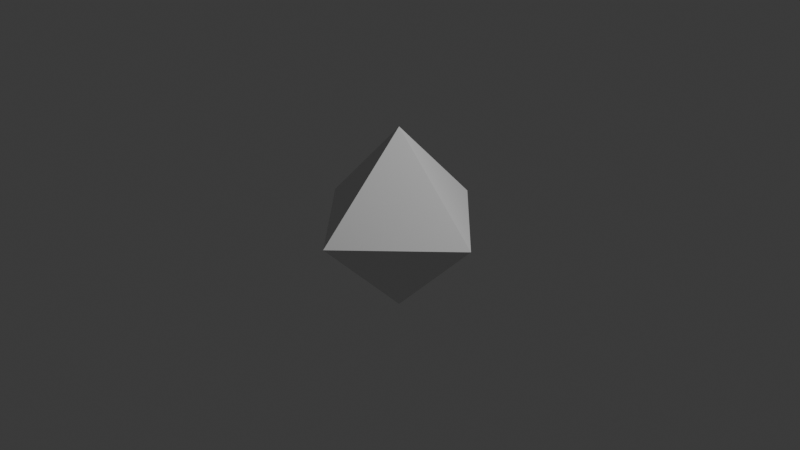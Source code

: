 # Source: octahedron.blend  (saved by Blender 4.5.88; exported with 4.5.12 LTS)
import bpy
from mathutils import Matrix  # noqa: F401  (used for matrix-valued properties, if any)

bpy.ops.wm.read_factory_settings(use_empty=True)
scene = bpy.context.scene
scene.name = 'Scene'

# ---- collections
col_collection = bpy.data.collections.new('Collection'); scene.collection.children.link(col_collection)

# ---- materials (node trees are filled in below, after node groups)
mat_material = bpy.data.materials.new('Material')
mat_material.alpha_threshold = 0.0
mat_material.roughness = 0.5
mat_material.line_color = (0.0, 0.0, 0.0, 1.0)

# ---- material node trees
mat_material.use_nodes = True; mat_material.node_tree.nodes.clear()
_N = mat_material.node_tree.nodes; _L = mat_material.node_tree.links
n0 = _N.new('ShaderNodeOutputMaterial'); n0.name = 'Material Output'; n0.location = (200, 100)
n1 = _N.new('ShaderNodeBsdfPrincipled'); n1.name = 'Principled BSDF'; n1.location = (-200, 100)
n1.inputs[3].default_value = 1.45
_L.new(n1.outputs[0], n0.inputs[0])
n0.is_active_output = True

# ---- world
world_world = bpy.data.worlds.new('World'); scene.world = world_world
world_world.use_nodes = True; world_world.node_tree.nodes.clear()
_N = world_world.node_tree.nodes; _L = world_world.node_tree.links
n0 = _N.new('ShaderNodeOutputWorld'); n0.name = 'World Output'; n0.location = (200, 100)
n1 = _N.new('ShaderNodeBackground'); n1.name = 'Background'; n1.location = (-200, 100)
n1.inputs[0].default_value = (0.05088, 0.05088, 0.05088, 1.0)
_L.new(n1.outputs[0], n0.inputs[0])
n0.is_active_output = True
world_world.color = (0.05088, 0.05088, 0.05088)
world_world.sun_shadow_jitter_overblur = 0.0

# ---- cameras
cam_camera = bpy.data.cameras.new('Camera')
cam_camera.clip_end = 100.0
cam_camera.ortho_scale = 7.314

# ---- lights
light_light = bpy.data.lights.new('Light', 'POINT')
light_light.energy = 1000.0
light_light.shadow_soft_size = 0.1

# ---- meshes
me_cube = bpy.data.meshes.new('Cube')
me_cube.from_pydata([(1.0, -0.0006194, -0.0006194), (-0.0006194, 1.0, -0.0006194), (-0.0006194, -0.0006194, 1.0), (-0.0006194, -0.0006194, -1.0), (-0.0006194, -1.0, -0.0006194), (-1.0, -0.0006194, -0.0006194)], [], [(1, 2, 0), (3, 1, 0), (0, 2, 4), (0, 4, 3), (1, 5, 2), (5, 1, 3), (5, 4, 2), (3, 4, 5)])
_uv = me_cube.uv_layers.new(name='UVMap')
_uv.uv.foreach_set('vector', [0.5001, 0.3751, 0.6253, 0.3756, 0.5001, 0.5005, 0.2501, 0.6249, 0.2506, 0.4997, 0.3755, 0.6249, 0.5001, 0.7495, 0.6253, 0.8744, 0.5001, 0.8749, 0.3755, 0.6251, 0.2506, 0.7503, 0.2501, 0.6251, 0.5001, 0.2505, 0.5001, 0.1251, 0.625, 0.1256, 0.125, 0.6249, 0.2499, 0.5, 0.2499, 0.6249, 0.5001, 0.1249, 0.5001, 0.0, 0.625, 0.1249, 0.2499, 0.6251, 0.2499, 0.75, 0.125, 0.6251])
me_cube.materials.append(mat_material)
me_cube.use_mirror_vertex_groups = False
me_cube.update()

# ---- objects
ob_octahedron = bpy.data.objects.new('Octahedron', me_cube)
ob_light = bpy.data.objects.new('Light', light_light)
ob_camera = bpy.data.objects.new('Camera', cam_camera)

# ---- transforms, parenting, visibility, modifiers, constraints
ob_octahedron.location = (0.0, 0.0, 0.0)
ob_octahedron.lock_rotations_4d = False
ob_octahedron.empty_display_type = 'ARROWS'
ob_octahedron.lineart.crease_threshold = 0.0
ob_light.location = (4.076, 1.005, 5.904)
ob_light.rotation_euler = (0.6503, 0.05522, 1.866)
ob_light.lock_rotations_4d = False
ob_light.empty_display_type = 'ARROWS'
ob_light.color = (0.0, 0.0, 0.0, 0.0)
ob_light.lineart.crease_threshold = 0.0
ob_camera.location = (7.359, -6.926, 4.958)
ob_camera.rotation_euler = (1.109, 0.0, 0.8149)
ob_camera.lock_rotations_4d = False
ob_camera.empty_display_type = 'ARROWS'
ob_camera.color = (0.0, 0.0, 0.0, 0.0)
ob_camera.display_type = 'WIRE'
ob_camera.lineart.crease_threshold = 0.0

# ---- collection membership
col_collection.objects.link(ob_octahedron)
col_collection.objects.link(ob_light)
col_collection.objects.link(ob_camera)

# ---- scene / render settings (as saved in the file)
scene.camera = ob_camera
scene.frame_start = 1; scene.frame_end = 250; scene.frame_set(1)
scene.render.engine = 'BLENDER_EEVEE_NEXT'
bpy.context.view_layer.update()
